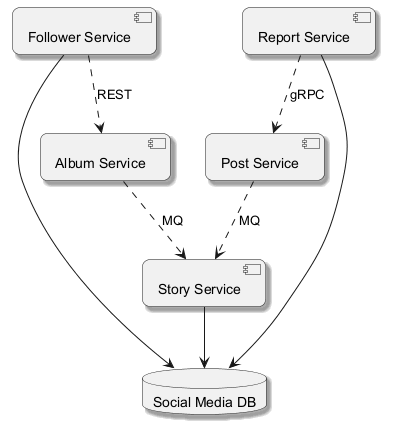

The diagram above was rendered by PlantUML. Its source (embedded in the PNG):
@startuml
skinparam backgroundColor #FFFFFF
skinparam roundCorner 15
skinparam shadowing true
component "Story Service" as C_StoryService
component "Post Service" as C_PostService
component "Follower Service" as C_FollowerService
component "Album Service" as C_AlbumService
component "Report Service" as C_ReportService
database "Social Media DB" as DB_social_media
C_StoryService --> DB_social_media
C_FollowerService --> DB_social_media
C_ReportService --> DB_social_media
C_PostService ..> C_StoryService : MQ
C_FollowerService ..> C_AlbumService : REST
C_AlbumService ..> C_StoryService : MQ
C_ReportService ..> C_PostService : gRPC
@enduml